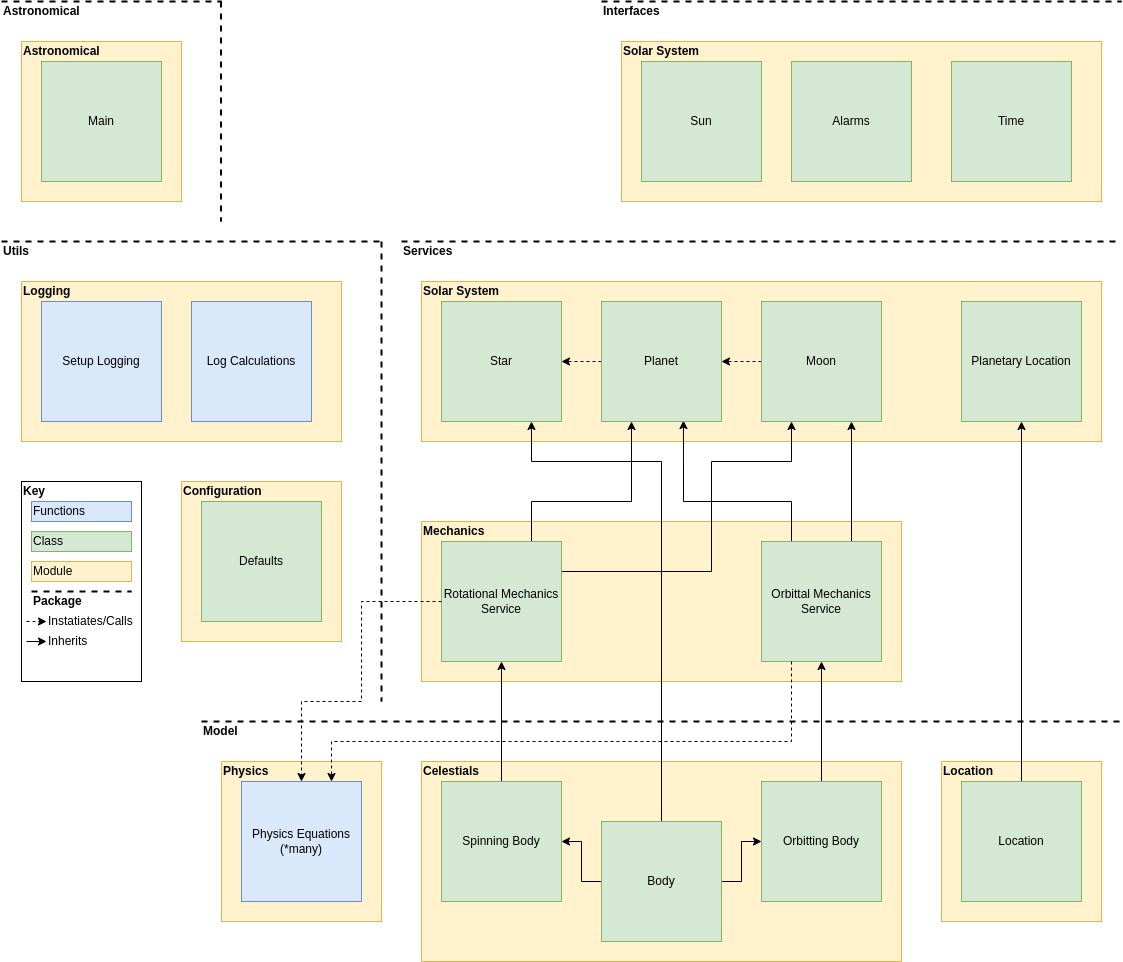

The diagram above was exported from draw.io. Its source (the exported page's mxGraphModel, read from the mxfile embedded in the PNG):
<mxGraphModel dx="2148" dy="1526" grid="1" gridSize="10" guides="1" tooltips="1" connect="1" arrows="1" fold="1" page="0" pageScale="1" pageWidth="827" pageHeight="1169" math="0" shadow="0">
  <root>
    <mxCell id="0" />
    <mxCell id="1" parent="0" />
    <mxCell id="tpx01suNOlO5F6t2_XO--30" value="" style="rounded=0;whiteSpace=wrap;html=1;fillColor=#fff2cc;strokeColor=#d6b656;" vertex="1" parent="1">
      <mxGeometry x="180" y="340" width="160" height="160" as="geometry" />
    </mxCell>
    <mxCell id="tpx01suNOlO5F6t2_XO--28" value="" style="rounded=0;whiteSpace=wrap;html=1;fillColor=#fff2cc;strokeColor=#d6b656;" vertex="1" parent="1">
      <mxGeometry x="-340" y="340" width="480" height="200" as="geometry" />
    </mxCell>
    <mxCell id="tpx01suNOlO5F6t2_XO--25" value="" style="rounded=0;whiteSpace=wrap;html=1;fillColor=#fff2cc;strokeColor=#d6b656;" vertex="1" parent="1">
      <mxGeometry x="-340" y="-140" width="680" height="160" as="geometry" />
    </mxCell>
    <mxCell id="tpx01suNOlO5F6t2_XO--24" value="" style="rounded=0;whiteSpace=wrap;html=1;fillColor=#fff2cc;strokeColor=#d6b656;" vertex="1" parent="1">
      <mxGeometry x="-340" y="100" width="480" height="160" as="geometry" />
    </mxCell>
    <mxCell id="tpx01suNOlO5F6t2_XO--4" style="edgeStyle=orthogonalEdgeStyle;rounded=0;orthogonalLoop=1;jettySize=auto;html=1;exitX=0;exitY=0.5;exitDx=0;exitDy=0;entryX=1;entryY=0.5;entryDx=0;entryDy=0;" edge="1" parent="1" source="tpx01suNOlO5F6t2_XO--1" target="tpx01suNOlO5F6t2_XO--3">
      <mxGeometry relative="1" as="geometry" />
    </mxCell>
    <mxCell id="tpx01suNOlO5F6t2_XO--5" style="edgeStyle=orthogonalEdgeStyle;rounded=0;orthogonalLoop=1;jettySize=auto;html=1;exitX=1;exitY=0.5;exitDx=0;exitDy=0;entryX=0;entryY=0.5;entryDx=0;entryDy=0;" edge="1" parent="1" source="tpx01suNOlO5F6t2_XO--1" target="tpx01suNOlO5F6t2_XO--2">
      <mxGeometry relative="1" as="geometry" />
    </mxCell>
    <mxCell id="tpx01suNOlO5F6t2_XO--21" style="edgeStyle=orthogonalEdgeStyle;rounded=0;orthogonalLoop=1;jettySize=auto;html=1;exitX=0.5;exitY=0;exitDx=0;exitDy=0;entryX=0.75;entryY=1;entryDx=0;entryDy=0;" edge="1" parent="1" source="tpx01suNOlO5F6t2_XO--1" target="tpx01suNOlO5F6t2_XO--14">
      <mxGeometry relative="1" as="geometry">
        <Array as="points">
          <mxPoint x="-100" y="40" />
          <mxPoint x="-230" y="40" />
        </Array>
      </mxGeometry>
    </mxCell>
    <mxCell id="tpx01suNOlO5F6t2_XO--1" value="Body" style="rounded=0;whiteSpace=wrap;html=1;fillColor=#d5e8d4;strokeColor=#82b366;" vertex="1" parent="1">
      <mxGeometry x="-160" y="400" width="120" height="120" as="geometry" />
    </mxCell>
    <mxCell id="tpx01suNOlO5F6t2_XO--9" value="" style="edgeStyle=orthogonalEdgeStyle;rounded=0;orthogonalLoop=1;jettySize=auto;html=1;" edge="1" parent="1" source="tpx01suNOlO5F6t2_XO--2" target="tpx01suNOlO5F6t2_XO--8">
      <mxGeometry relative="1" as="geometry" />
    </mxCell>
    <mxCell id="tpx01suNOlO5F6t2_XO--2" value="Orbitting Body" style="rounded=0;whiteSpace=wrap;html=1;fillColor=#d5e8d4;strokeColor=#82b366;" vertex="1" parent="1">
      <mxGeometry y="360" width="120" height="120" as="geometry" />
    </mxCell>
    <mxCell id="tpx01suNOlO5F6t2_XO--7" value="" style="edgeStyle=orthogonalEdgeStyle;rounded=0;orthogonalLoop=1;jettySize=auto;html=1;" edge="1" parent="1" source="tpx01suNOlO5F6t2_XO--3" target="tpx01suNOlO5F6t2_XO--6">
      <mxGeometry relative="1" as="geometry" />
    </mxCell>
    <mxCell id="tpx01suNOlO5F6t2_XO--3" value="Spinning Body" style="rounded=0;whiteSpace=wrap;html=1;fillColor=#d5e8d4;strokeColor=#82b366;" vertex="1" parent="1">
      <mxGeometry x="-320" y="360" width="120" height="120" as="geometry" />
    </mxCell>
    <mxCell id="tpx01suNOlO5F6t2_XO--17" style="edgeStyle=orthogonalEdgeStyle;rounded=0;orthogonalLoop=1;jettySize=auto;html=1;exitX=0.75;exitY=0;exitDx=0;exitDy=0;entryX=0.25;entryY=1;entryDx=0;entryDy=0;" edge="1" parent="1" source="tpx01suNOlO5F6t2_XO--6" target="tpx01suNOlO5F6t2_XO--16">
      <mxGeometry relative="1" as="geometry">
        <Array as="points">
          <mxPoint x="-230" y="80" />
          <mxPoint x="-130" y="80" />
        </Array>
      </mxGeometry>
    </mxCell>
    <mxCell id="tpx01suNOlO5F6t2_XO--18" style="edgeStyle=orthogonalEdgeStyle;rounded=0;orthogonalLoop=1;jettySize=auto;html=1;exitX=1;exitY=0.25;exitDx=0;exitDy=0;entryX=0.25;entryY=1;entryDx=0;entryDy=0;" edge="1" parent="1" source="tpx01suNOlO5F6t2_XO--6" target="tpx01suNOlO5F6t2_XO--15">
      <mxGeometry relative="1" as="geometry">
        <Array as="points">
          <mxPoint x="-50" y="150" />
          <mxPoint x="-50" y="40" />
          <mxPoint x="30" y="40" />
        </Array>
      </mxGeometry>
    </mxCell>
    <mxCell id="tpx01suNOlO5F6t2_XO--6" value="Rotational Mechanics Service" style="rounded=0;whiteSpace=wrap;html=1;fillColor=#d5e8d4;strokeColor=#82b366;" vertex="1" parent="1">
      <mxGeometry x="-320" y="120" width="120" height="120" as="geometry" />
    </mxCell>
    <mxCell id="tpx01suNOlO5F6t2_XO--19" style="edgeStyle=orthogonalEdgeStyle;rounded=0;orthogonalLoop=1;jettySize=auto;html=1;exitX=0.25;exitY=0;exitDx=0;exitDy=0;entryX=0.683;entryY=0.992;entryDx=0;entryDy=0;entryPerimeter=0;" edge="1" parent="1" source="tpx01suNOlO5F6t2_XO--8" target="tpx01suNOlO5F6t2_XO--16">
      <mxGeometry relative="1" as="geometry">
        <Array as="points">
          <mxPoint x="30" y="80" />
          <mxPoint x="-78" y="80" />
        </Array>
      </mxGeometry>
    </mxCell>
    <mxCell id="tpx01suNOlO5F6t2_XO--20" style="edgeStyle=orthogonalEdgeStyle;rounded=0;orthogonalLoop=1;jettySize=auto;html=1;exitX=0.75;exitY=0;exitDx=0;exitDy=0;entryX=0.75;entryY=1;entryDx=0;entryDy=0;" edge="1" parent="1" source="tpx01suNOlO5F6t2_XO--8" target="tpx01suNOlO5F6t2_XO--15">
      <mxGeometry relative="1" as="geometry" />
    </mxCell>
    <mxCell id="tpx01suNOlO5F6t2_XO--8" value="Orbittal Mechanics Service" style="rounded=0;whiteSpace=wrap;html=1;fillColor=#d5e8d4;strokeColor=#82b366;" vertex="1" parent="1">
      <mxGeometry y="120" width="120" height="120" as="geometry" />
    </mxCell>
    <mxCell id="tpx01suNOlO5F6t2_XO--10" value="" style="edgeStyle=orthogonalEdgeStyle;rounded=0;orthogonalLoop=1;jettySize=auto;html=1;" edge="1" parent="1" source="tpx01suNOlO5F6t2_XO--11" target="tpx01suNOlO5F6t2_XO--12">
      <mxGeometry relative="1" as="geometry" />
    </mxCell>
    <mxCell id="tpx01suNOlO5F6t2_XO--11" value="Location" style="rounded=0;whiteSpace=wrap;html=1;fillColor=#d5e8d4;strokeColor=#82b366;" vertex="1" parent="1">
      <mxGeometry x="200" y="360" width="120" height="120" as="geometry" />
    </mxCell>
    <mxCell id="tpx01suNOlO5F6t2_XO--12" value="Planetary Location" style="rounded=0;whiteSpace=wrap;html=1;fillColor=#d5e8d4;strokeColor=#82b366;" vertex="1" parent="1">
      <mxGeometry x="200" y="-120" width="120" height="120" as="geometry" />
    </mxCell>
    <mxCell id="tpx01suNOlO5F6t2_XO--13" value="" style="endArrow=none;dashed=1;html=1;rounded=0;strokeWidth=2;" edge="1" parent="1">
      <mxGeometry width="50" height="50" relative="1" as="geometry">
        <mxPoint x="-560" y="300" as="sourcePoint" />
        <mxPoint x="360" y="300" as="targetPoint" />
      </mxGeometry>
    </mxCell>
    <mxCell id="tpx01suNOlO5F6t2_XO--14" value="Star" style="rounded=0;whiteSpace=wrap;html=1;fillColor=#d5e8d4;strokeColor=#82b366;" vertex="1" parent="1">
      <mxGeometry x="-320" y="-120" width="120" height="120" as="geometry" />
    </mxCell>
    <mxCell id="tpx01suNOlO5F6t2_XO--22" style="edgeStyle=orthogonalEdgeStyle;rounded=0;orthogonalLoop=1;jettySize=auto;html=1;exitX=0;exitY=0.5;exitDx=0;exitDy=0;entryX=1;entryY=0.5;entryDx=0;entryDy=0;dashed=1;" edge="1" parent="1" source="tpx01suNOlO5F6t2_XO--15" target="tpx01suNOlO5F6t2_XO--16">
      <mxGeometry relative="1" as="geometry" />
    </mxCell>
    <mxCell id="tpx01suNOlO5F6t2_XO--15" value="Moon" style="rounded=0;whiteSpace=wrap;html=1;fillColor=#d5e8d4;strokeColor=#82b366;" vertex="1" parent="1">
      <mxGeometry y="-120" width="120" height="120" as="geometry" />
    </mxCell>
    <mxCell id="tpx01suNOlO5F6t2_XO--23" value="" style="edgeStyle=orthogonalEdgeStyle;rounded=0;orthogonalLoop=1;jettySize=auto;html=1;dashed=1;" edge="1" parent="1" source="tpx01suNOlO5F6t2_XO--16" target="tpx01suNOlO5F6t2_XO--14">
      <mxGeometry relative="1" as="geometry" />
    </mxCell>
    <mxCell id="tpx01suNOlO5F6t2_XO--16" value="Planet" style="rounded=0;whiteSpace=wrap;html=1;fillColor=#d5e8d4;strokeColor=#82b366;" vertex="1" parent="1">
      <mxGeometry x="-160" y="-120" width="120" height="120" as="geometry" />
    </mxCell>
    <mxCell id="tpx01suNOlO5F6t2_XO--26" value="&lt;b&gt;Solar System&lt;/b&gt;" style="text;html=1;strokeColor=none;fillColor=none;align=left;verticalAlign=middle;whiteSpace=wrap;rounded=0;" vertex="1" parent="1">
      <mxGeometry x="-340" y="-140" width="80" height="20" as="geometry" />
    </mxCell>
    <mxCell id="tpx01suNOlO5F6t2_XO--27" value="&lt;b&gt;Mechanics&lt;/b&gt;" style="text;html=1;strokeColor=none;fillColor=none;align=left;verticalAlign=middle;whiteSpace=wrap;rounded=0;" vertex="1" parent="1">
      <mxGeometry x="-340" y="100" width="80" height="20" as="geometry" />
    </mxCell>
    <mxCell id="tpx01suNOlO5F6t2_XO--29" value="&lt;b&gt;Celestials&lt;/b&gt;" style="text;html=1;strokeColor=none;fillColor=none;align=left;verticalAlign=middle;whiteSpace=wrap;rounded=0;" vertex="1" parent="1">
      <mxGeometry x="-340" y="340" width="80" height="20" as="geometry" />
    </mxCell>
    <mxCell id="tpx01suNOlO5F6t2_XO--32" value="&lt;b&gt;Model&lt;/b&gt;" style="text;html=1;strokeColor=none;fillColor=none;align=left;verticalAlign=middle;whiteSpace=wrap;rounded=0;" vertex="1" parent="1">
      <mxGeometry x="-560" y="300" width="80" height="20" as="geometry" />
    </mxCell>
    <mxCell id="tpx01suNOlO5F6t2_XO--33" value="" style="endArrow=none;dashed=1;html=1;rounded=0;strokeWidth=2;" edge="1" parent="1">
      <mxGeometry width="50" height="50" relative="1" as="geometry">
        <mxPoint x="-360" y="-180" as="sourcePoint" />
        <mxPoint x="360" y="-180" as="targetPoint" />
      </mxGeometry>
    </mxCell>
    <mxCell id="tpx01suNOlO5F6t2_XO--34" value="&lt;b&gt;Services&lt;/b&gt;" style="text;html=1;strokeColor=none;fillColor=none;align=left;verticalAlign=middle;whiteSpace=wrap;rounded=0;" vertex="1" parent="1">
      <mxGeometry x="-360" y="-180" width="80" height="20" as="geometry" />
    </mxCell>
    <mxCell id="tpx01suNOlO5F6t2_XO--35" value="" style="rounded=0;whiteSpace=wrap;html=1;fillColor=#fff2cc;strokeColor=#d6b656;" vertex="1" parent="1">
      <mxGeometry x="-540" y="340" width="160" height="160" as="geometry" />
    </mxCell>
    <mxCell id="tpx01suNOlO5F6t2_XO--36" value="Physics Equations&lt;br&gt;(*many)" style="rounded=0;whiteSpace=wrap;html=1;fillColor=#dae8fc;strokeColor=#6c8ebf;" vertex="1" parent="1">
      <mxGeometry x="-520" y="360" width="120" height="120" as="geometry" />
    </mxCell>
    <mxCell id="tpx01suNOlO5F6t2_XO--37" value="&lt;b&gt;Physics&lt;/b&gt;" style="text;html=1;strokeColor=none;fillColor=none;align=left;verticalAlign=middle;whiteSpace=wrap;rounded=0;" vertex="1" parent="1">
      <mxGeometry x="-540" y="340" width="80" height="20" as="geometry" />
    </mxCell>
    <mxCell id="tpx01suNOlO5F6t2_XO--40" style="edgeStyle=orthogonalEdgeStyle;rounded=0;orthogonalLoop=1;jettySize=auto;html=1;entryX=0.75;entryY=0;entryDx=0;entryDy=0;dashed=1;strokeWidth=1;exitX=0.25;exitY=1;exitDx=0;exitDy=0;" edge="1" parent="1" source="tpx01suNOlO5F6t2_XO--8" target="tpx01suNOlO5F6t2_XO--36">
      <mxGeometry relative="1" as="geometry">
        <Array as="points">
          <mxPoint x="30" y="320" />
          <mxPoint x="-430" y="320" />
        </Array>
      </mxGeometry>
    </mxCell>
    <mxCell id="tpx01suNOlO5F6t2_XO--42" value="" style="rounded=0;whiteSpace=wrap;html=1;" vertex="1" parent="1">
      <mxGeometry x="-740" y="60" width="120" height="200" as="geometry" />
    </mxCell>
    <mxCell id="tpx01suNOlO5F6t2_XO--43" value="&lt;b&gt;Key&lt;/b&gt;" style="text;html=1;strokeColor=none;fillColor=none;align=left;verticalAlign=middle;whiteSpace=wrap;rounded=0;" vertex="1" parent="1">
      <mxGeometry x="-740" y="60" width="80" height="20" as="geometry" />
    </mxCell>
    <mxCell id="tpx01suNOlO5F6t2_XO--45" value="Module" style="rounded=0;whiteSpace=wrap;html=1;fillColor=#fff2cc;strokeColor=#d6b656;align=left;" vertex="1" parent="1">
      <mxGeometry x="-730" y="140" width="100" height="20" as="geometry" />
    </mxCell>
    <mxCell id="tpx01suNOlO5F6t2_XO--46" value="Class" style="rounded=0;whiteSpace=wrap;html=1;fillColor=#d5e8d4;strokeColor=#82b366;align=left;" vertex="1" parent="1">
      <mxGeometry x="-730" y="110" width="100" height="20" as="geometry" />
    </mxCell>
    <mxCell id="tpx01suNOlO5F6t2_XO--47" value="Functions" style="rounded=0;whiteSpace=wrap;html=1;fillColor=#dae8fc;strokeColor=#6c8ebf;align=left;" vertex="1" parent="1">
      <mxGeometry x="-730" y="80" width="100" height="20" as="geometry" />
    </mxCell>
    <mxCell id="tpx01suNOlO5F6t2_XO--48" value="" style="endArrow=classic;html=1;rounded=0;dashed=1;strokeWidth=1;" edge="1" parent="1">
      <mxGeometry width="50" height="50" relative="1" as="geometry">
        <mxPoint x="-735" y="200" as="sourcePoint" />
        <mxPoint x="-715" y="200" as="targetPoint" />
      </mxGeometry>
    </mxCell>
    <mxCell id="tpx01suNOlO5F6t2_XO--49" value="Instatiates/Calls" style="text;html=1;strokeColor=none;fillColor=none;align=left;verticalAlign=middle;whiteSpace=wrap;rounded=0;" vertex="1" parent="1">
      <mxGeometry x="-715" y="190" width="70" height="20" as="geometry" />
    </mxCell>
    <mxCell id="tpx01suNOlO5F6t2_XO--51" value="" style="endArrow=classic;html=1;rounded=0;strokeWidth=1;" edge="1" parent="1">
      <mxGeometry width="50" height="50" relative="1" as="geometry">
        <mxPoint x="-735" y="220" as="sourcePoint" />
        <mxPoint x="-715" y="220" as="targetPoint" />
      </mxGeometry>
    </mxCell>
    <mxCell id="tpx01suNOlO5F6t2_XO--52" value="Inherits" style="text;html=1;strokeColor=none;fillColor=none;align=left;verticalAlign=middle;whiteSpace=wrap;rounded=0;" vertex="1" parent="1">
      <mxGeometry x="-715" y="210" width="70" height="20" as="geometry" />
    </mxCell>
    <mxCell id="tpx01suNOlO5F6t2_XO--54" value="" style="endArrow=none;dashed=1;html=1;rounded=0;strokeWidth=2;" edge="1" parent="1">
      <mxGeometry width="50" height="50" relative="1" as="geometry">
        <mxPoint x="-730" y="170" as="sourcePoint" />
        <mxPoint x="-630" y="170" as="targetPoint" />
      </mxGeometry>
    </mxCell>
    <mxCell id="tpx01suNOlO5F6t2_XO--55" value="&lt;b&gt;Package&lt;/b&gt;" style="text;html=1;strokeColor=none;fillColor=none;align=left;verticalAlign=middle;whiteSpace=wrap;rounded=0;" vertex="1" parent="1">
      <mxGeometry x="-730" y="170" width="80" height="20" as="geometry" />
    </mxCell>
    <mxCell id="tpx01suNOlO5F6t2_XO--56" value="" style="rounded=0;whiteSpace=wrap;html=1;fillColor=#fff2cc;strokeColor=#d6b656;" vertex="1" parent="1">
      <mxGeometry x="-140" y="-380" width="480" height="160" as="geometry" />
    </mxCell>
    <mxCell id="tpx01suNOlO5F6t2_XO--58" value="Sun" style="rounded=0;whiteSpace=wrap;html=1;fillColor=#d5e8d4;strokeColor=#82b366;" vertex="1" parent="1">
      <mxGeometry x="-120" y="-360" width="120" height="120" as="geometry" />
    </mxCell>
    <mxCell id="tpx01suNOlO5F6t2_XO--60" value="Time" style="rounded=0;whiteSpace=wrap;html=1;fillColor=#d5e8d4;strokeColor=#82b366;" vertex="1" parent="1">
      <mxGeometry x="190" y="-360" width="120" height="120" as="geometry" />
    </mxCell>
    <mxCell id="tpx01suNOlO5F6t2_XO--62" value="Alarms" style="rounded=0;whiteSpace=wrap;html=1;fillColor=#d5e8d4;strokeColor=#82b366;" vertex="1" parent="1">
      <mxGeometry x="30" y="-360" width="120" height="120" as="geometry" />
    </mxCell>
    <mxCell id="tpx01suNOlO5F6t2_XO--63" value="&lt;b&gt;Solar System&lt;/b&gt;" style="text;html=1;strokeColor=none;fillColor=none;align=left;verticalAlign=middle;whiteSpace=wrap;rounded=0;" vertex="1" parent="1">
      <mxGeometry x="-140" y="-380" width="80" height="20" as="geometry" />
    </mxCell>
    <mxCell id="tpx01suNOlO5F6t2_XO--64" value="" style="endArrow=none;dashed=1;html=1;rounded=0;strokeWidth=2;" edge="1" parent="1">
      <mxGeometry width="50" height="50" relative="1" as="geometry">
        <mxPoint x="-760" y="-180" as="sourcePoint" />
        <mxPoint x="-380" y="-180" as="targetPoint" />
      </mxGeometry>
    </mxCell>
    <mxCell id="tpx01suNOlO5F6t2_XO--65" value="&lt;b&gt;Utils&lt;/b&gt;" style="text;html=1;strokeColor=none;fillColor=none;align=left;verticalAlign=middle;whiteSpace=wrap;rounded=0;" vertex="1" parent="1">
      <mxGeometry x="-760" y="-180" width="80" height="20" as="geometry" />
    </mxCell>
    <mxCell id="tpx01suNOlO5F6t2_XO--66" value="" style="rounded=0;whiteSpace=wrap;html=1;fillColor=#fff2cc;strokeColor=#d6b656;" vertex="1" parent="1">
      <mxGeometry x="-740" y="-140" width="320" height="160" as="geometry" />
    </mxCell>
    <mxCell id="tpx01suNOlO5F6t2_XO--67" value="Log Calculations" style="rounded=0;whiteSpace=wrap;html=1;fillColor=#dae8fc;strokeColor=#6c8ebf;" vertex="1" parent="1">
      <mxGeometry x="-570" y="-120" width="120" height="120" as="geometry" />
    </mxCell>
    <mxCell id="tpx01suNOlO5F6t2_XO--70" value="&lt;b&gt;Logging&lt;/b&gt;" style="text;html=1;strokeColor=none;fillColor=none;align=left;verticalAlign=middle;whiteSpace=wrap;rounded=0;" vertex="1" parent="1">
      <mxGeometry x="-740" y="-140" width="80" height="20" as="geometry" />
    </mxCell>
    <mxCell id="tpx01suNOlO5F6t2_XO--71" value="Setup Logging" style="rounded=0;whiteSpace=wrap;html=1;fillColor=#dae8fc;strokeColor=#6c8ebf;" vertex="1" parent="1">
      <mxGeometry x="-720" y="-120" width="120" height="120" as="geometry" />
    </mxCell>
    <mxCell id="tpx01suNOlO5F6t2_XO--72" value="" style="rounded=0;whiteSpace=wrap;html=1;fillColor=#fff2cc;strokeColor=#d6b656;" vertex="1" parent="1">
      <mxGeometry x="-580" y="60" width="160" height="160" as="geometry" />
    </mxCell>
    <mxCell id="tpx01suNOlO5F6t2_XO--74" value="&lt;b&gt;Configuration&lt;/b&gt;" style="text;html=1;strokeColor=none;fillColor=none;align=left;verticalAlign=middle;whiteSpace=wrap;rounded=0;" vertex="1" parent="1">
      <mxGeometry x="-580" y="60" width="80" height="20" as="geometry" />
    </mxCell>
    <mxCell id="tpx01suNOlO5F6t2_XO--75" value="Defaults" style="rounded=0;whiteSpace=wrap;html=1;fillColor=#d5e8d4;strokeColor=#82b366;" vertex="1" parent="1">
      <mxGeometry x="-560" y="80" width="120" height="120" as="geometry" />
    </mxCell>
    <mxCell id="tpx01suNOlO5F6t2_XO--76" value="" style="endArrow=none;dashed=1;html=1;rounded=0;strokeWidth=2;" edge="1" parent="1">
      <mxGeometry width="50" height="50" relative="1" as="geometry">
        <mxPoint x="-380" y="-180" as="sourcePoint" />
        <mxPoint x="-380" y="280" as="targetPoint" />
      </mxGeometry>
    </mxCell>
    <mxCell id="tpx01suNOlO5F6t2_XO--77" value="" style="endArrow=none;dashed=1;html=1;rounded=0;strokeWidth=2;exitX=0;exitY=0;exitDx=0;exitDy=0;" edge="1" parent="1" source="tpx01suNOlO5F6t2_XO--78">
      <mxGeometry width="50" height="50" relative="1" as="geometry">
        <mxPoint x="-560" y="-420" as="sourcePoint" />
        <mxPoint x="360" y="-420" as="targetPoint" />
      </mxGeometry>
    </mxCell>
    <mxCell id="tpx01suNOlO5F6t2_XO--78" value="&lt;b&gt;Interfaces&lt;/b&gt;" style="text;html=1;strokeColor=none;fillColor=none;align=left;verticalAlign=middle;whiteSpace=wrap;rounded=0;" vertex="1" parent="1">
      <mxGeometry x="-160" y="-420" width="80" height="20" as="geometry" />
    </mxCell>
    <mxCell id="tpx01suNOlO5F6t2_XO--79" value="" style="endArrow=none;dashed=1;html=1;rounded=0;strokeWidth=2;" edge="1" parent="1">
      <mxGeometry width="50" height="50" relative="1" as="geometry">
        <mxPoint x="-760" y="-420" as="sourcePoint" />
        <mxPoint x="-540" y="-420" as="targetPoint" />
      </mxGeometry>
    </mxCell>
    <mxCell id="tpx01suNOlO5F6t2_XO--80" value="&lt;b&gt;Astronomical&lt;/b&gt;" style="text;html=1;strokeColor=none;fillColor=none;align=left;verticalAlign=middle;whiteSpace=wrap;rounded=0;" vertex="1" parent="1">
      <mxGeometry x="-760" y="-420" width="80" height="20" as="geometry" />
    </mxCell>
    <mxCell id="tpx01suNOlO5F6t2_XO--81" value="" style="rounded=0;whiteSpace=wrap;html=1;fillColor=#fff2cc;strokeColor=#d6b656;" vertex="1" parent="1">
      <mxGeometry x="-740" y="-380" width="160" height="160" as="geometry" />
    </mxCell>
    <mxCell id="tpx01suNOlO5F6t2_XO--83" value="&lt;b&gt;Astronomical&lt;/b&gt;" style="text;html=1;strokeColor=none;fillColor=none;align=left;verticalAlign=middle;whiteSpace=wrap;rounded=0;" vertex="1" parent="1">
      <mxGeometry x="-740" y="-380" width="80" height="20" as="geometry" />
    </mxCell>
    <mxCell id="tpx01suNOlO5F6t2_XO--84" value="Main" style="rounded=0;whiteSpace=wrap;html=1;fillColor=#d5e8d4;strokeColor=#82b366;" vertex="1" parent="1">
      <mxGeometry x="-720" y="-360" width="120" height="120" as="geometry" />
    </mxCell>
    <mxCell id="tpx01suNOlO5F6t2_XO--85" value="" style="endArrow=none;dashed=1;html=1;rounded=0;strokeWidth=2;" edge="1" parent="1">
      <mxGeometry width="50" height="50" relative="1" as="geometry">
        <mxPoint x="-540.5" y="-420" as="sourcePoint" />
        <mxPoint x="-540.5" y="-200" as="targetPoint" />
      </mxGeometry>
    </mxCell>
    <mxCell id="tpx01suNOlO5F6t2_XO--31" value="&lt;b&gt;Location&lt;/b&gt;" style="text;html=1;strokeColor=none;fillColor=none;align=left;verticalAlign=middle;whiteSpace=wrap;rounded=0;" vertex="1" parent="1">
      <mxGeometry x="180" y="340" width="80" height="20" as="geometry" />
    </mxCell>
    <mxCell id="tpx01suNOlO5F6t2_XO--87" style="edgeStyle=orthogonalEdgeStyle;rounded=0;orthogonalLoop=1;jettySize=auto;html=1;exitX=0;exitY=0.5;exitDx=0;exitDy=0;strokeWidth=1;dashed=1;" edge="1" parent="1" source="tpx01suNOlO5F6t2_XO--6" target="tpx01suNOlO5F6t2_XO--36">
      <mxGeometry relative="1" as="geometry">
        <Array as="points">
          <mxPoint x="-400" y="180" />
          <mxPoint x="-400" y="280" />
          <mxPoint x="-460" y="280" />
        </Array>
      </mxGeometry>
    </mxCell>
  </root>
</mxGraphModel>